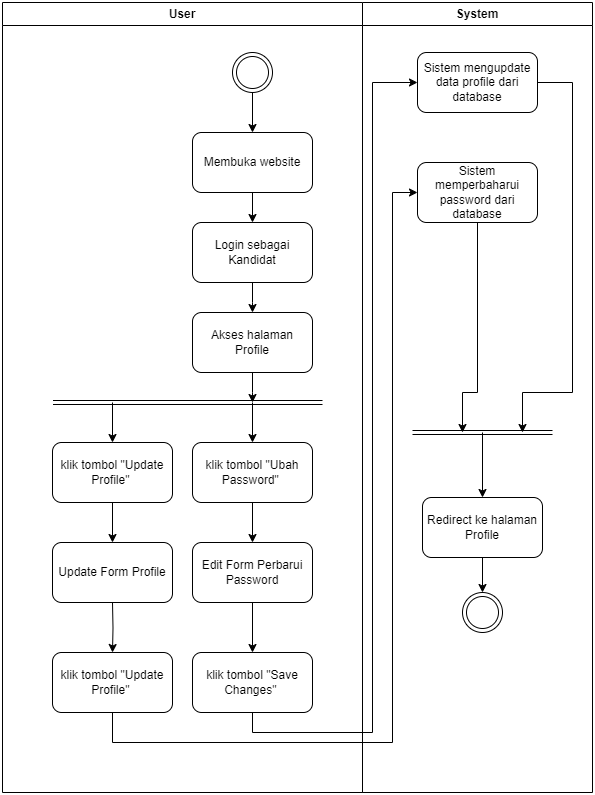

The diagram above was exported from draw.io. Its source (the exported page's mxGraphModel, read from the mxfile embedded in the PNG):
<mxGraphModel dx="1050" dy="618" grid="1" gridSize="10" guides="1" tooltips="1" connect="1" arrows="1" fold="1" page="1" pageScale="1" pageWidth="827" pageHeight="1169" math="0" shadow="0">
  <root>
    <mxCell id="0" />
    <mxCell id="1" parent="0" />
    <mxCell id="kY5nvCvN72B3PqWAZpgr-1" value="System" style="swimlane;whiteSpace=wrap;html=1;container=0;" parent="1" vertex="1">
      <mxGeometry x="400" y="60" width="230" height="790" as="geometry" />
    </mxCell>
    <mxCell id="kY5nvCvN72B3PqWAZpgr-4" style="edgeStyle=orthogonalEdgeStyle;rounded=0;orthogonalLoop=1;jettySize=auto;html=1;exitX=0.5;exitY=1;exitDx=0;exitDy=0;" parent="kY5nvCvN72B3PqWAZpgr-1" source="kY5nvCvN72B3PqWAZpgr-5" edge="1">
      <mxGeometry relative="1" as="geometry">
        <mxPoint x="100" y="430" as="targetPoint" />
        <Array as="points">
          <mxPoint x="115" y="390" />
          <mxPoint x="100" y="390" />
        </Array>
      </mxGeometry>
    </mxCell>
    <mxCell id="kY5nvCvN72B3PqWAZpgr-5" value="Sistem memperbaharui password dari database" style="rounded=1;whiteSpace=wrap;html=1;container=0;" parent="kY5nvCvN72B3PqWAZpgr-1" vertex="1">
      <mxGeometry x="55" y="160" width="120" height="60" as="geometry" />
    </mxCell>
    <mxCell id="kY5nvCvN72B3PqWAZpgr-6" style="edgeStyle=orthogonalEdgeStyle;rounded=0;orthogonalLoop=1;jettySize=auto;html=1;exitX=1;exitY=0.5;exitDx=0;exitDy=0;" parent="kY5nvCvN72B3PqWAZpgr-1" source="kY5nvCvN72B3PqWAZpgr-7" edge="1">
      <mxGeometry relative="1" as="geometry">
        <mxPoint x="160" y="430" as="targetPoint" />
        <Array as="points">
          <mxPoint x="210" y="80" />
          <mxPoint x="210" y="390" />
          <mxPoint x="160" y="390" />
        </Array>
      </mxGeometry>
    </mxCell>
    <mxCell id="kY5nvCvN72B3PqWAZpgr-7" value="Sistem mengupdate data profile dari database" style="rounded=1;whiteSpace=wrap;html=1;container=0;" parent="kY5nvCvN72B3PqWAZpgr-1" vertex="1">
      <mxGeometry x="55" y="50" width="120" height="60" as="geometry" />
    </mxCell>
    <mxCell id="kY5nvCvN72B3PqWAZpgr-8" value="" style="shape=link;html=1;rounded=0;" parent="kY5nvCvN72B3PqWAZpgr-1" edge="1">
      <mxGeometry width="100" relative="1" as="geometry">
        <mxPoint x="50" y="430" as="sourcePoint" />
        <mxPoint x="190" y="430" as="targetPoint" />
      </mxGeometry>
    </mxCell>
    <mxCell id="kY5nvCvN72B3PqWAZpgr-9" style="edgeStyle=orthogonalEdgeStyle;rounded=0;orthogonalLoop=1;jettySize=auto;html=1;" parent="kY5nvCvN72B3PqWAZpgr-1" source="kY5nvCvN72B3PqWAZpgr-10" target="kY5nvCvN72B3PqWAZpgr-11" edge="1">
      <mxGeometry relative="1" as="geometry" />
    </mxCell>
    <mxCell id="kY5nvCvN72B3PqWAZpgr-10" value="Redirect ke halaman Profile" style="rounded=1;whiteSpace=wrap;html=1;container=0;" parent="kY5nvCvN72B3PqWAZpgr-1" vertex="1">
      <mxGeometry x="60" y="495" width="120" height="60" as="geometry" />
    </mxCell>
    <mxCell id="kY5nvCvN72B3PqWAZpgr-11" value="" style="ellipse;shape=doubleEllipse;whiteSpace=wrap;html=1;aspect=fixed;container=0;" parent="kY5nvCvN72B3PqWAZpgr-1" vertex="1">
      <mxGeometry x="100" y="590" width="40" height="40" as="geometry" />
    </mxCell>
    <mxCell id="kY5nvCvN72B3PqWAZpgr-12" value="User" style="swimlane;whiteSpace=wrap;html=1;startSize=23;container=0;" parent="1" vertex="1">
      <mxGeometry x="40" y="60" width="360" height="790" as="geometry" />
    </mxCell>
    <mxCell id="kY5nvCvN72B3PqWAZpgr-13" style="edgeStyle=orthogonalEdgeStyle;rounded=0;orthogonalLoop=1;jettySize=auto;html=1;" parent="kY5nvCvN72B3PqWAZpgr-12" source="kY5nvCvN72B3PqWAZpgr-14" target="kY5nvCvN72B3PqWAZpgr-16" edge="1">
      <mxGeometry relative="1" as="geometry">
        <mxPoint x="250" y="130" as="targetPoint" />
      </mxGeometry>
    </mxCell>
    <mxCell id="kY5nvCvN72B3PqWAZpgr-14" value="" style="ellipse;shape=doubleEllipse;whiteSpace=wrap;html=1;aspect=fixed;container=0;" parent="kY5nvCvN72B3PqWAZpgr-12" vertex="1">
      <mxGeometry x="230" y="50" width="40" height="40" as="geometry" />
    </mxCell>
    <mxCell id="kY5nvCvN72B3PqWAZpgr-15" style="edgeStyle=orthogonalEdgeStyle;rounded=0;orthogonalLoop=1;jettySize=auto;html=1;entryX=0.5;entryY=0;entryDx=0;entryDy=0;" parent="kY5nvCvN72B3PqWAZpgr-12" source="kY5nvCvN72B3PqWAZpgr-16" target="kY5nvCvN72B3PqWAZpgr-18" edge="1">
      <mxGeometry relative="1" as="geometry" />
    </mxCell>
    <mxCell id="kY5nvCvN72B3PqWAZpgr-16" value="Membuka website" style="rounded=1;whiteSpace=wrap;html=1;container=0;" parent="kY5nvCvN72B3PqWAZpgr-12" vertex="1">
      <mxGeometry x="190" y="130" width="120" height="60" as="geometry" />
    </mxCell>
    <mxCell id="kY5nvCvN72B3PqWAZpgr-17" style="edgeStyle=orthogonalEdgeStyle;rounded=0;orthogonalLoop=1;jettySize=auto;html=1;" parent="kY5nvCvN72B3PqWAZpgr-12" source="kY5nvCvN72B3PqWAZpgr-18" edge="1">
      <mxGeometry relative="1" as="geometry">
        <mxPoint x="250" y="310" as="targetPoint" />
      </mxGeometry>
    </mxCell>
    <mxCell id="kY5nvCvN72B3PqWAZpgr-18" value="Login sebagai Kandidat" style="rounded=1;whiteSpace=wrap;html=1;container=0;" parent="kY5nvCvN72B3PqWAZpgr-12" vertex="1">
      <mxGeometry x="190" y="220" width="120" height="60" as="geometry" />
    </mxCell>
    <mxCell id="kY5nvCvN72B3PqWAZpgr-19" style="edgeStyle=orthogonalEdgeStyle;rounded=0;orthogonalLoop=1;jettySize=auto;html=1;" parent="kY5nvCvN72B3PqWAZpgr-12" source="kY5nvCvN72B3PqWAZpgr-20" edge="1">
      <mxGeometry relative="1" as="geometry">
        <mxPoint x="250" y="400" as="targetPoint" />
      </mxGeometry>
    </mxCell>
    <mxCell id="kY5nvCvN72B3PqWAZpgr-20" value="Akses halaman Profile" style="rounded=1;whiteSpace=wrap;html=1;container=0;" parent="kY5nvCvN72B3PqWAZpgr-12" vertex="1">
      <mxGeometry x="190" y="310" width="120" height="60" as="geometry" />
    </mxCell>
    <mxCell id="kY5nvCvN72B3PqWAZpgr-21" value="" style="shape=link;html=1;rounded=0;" parent="kY5nvCvN72B3PqWAZpgr-12" edge="1">
      <mxGeometry width="100" relative="1" as="geometry">
        <mxPoint x="50.5" y="400" as="sourcePoint" />
        <mxPoint x="320" y="400" as="targetPoint" />
      </mxGeometry>
    </mxCell>
    <mxCell id="kY5nvCvN72B3PqWAZpgr-22" value="" style="endArrow=classic;html=1;rounded=0;entryX=0.5;entryY=0;entryDx=0;entryDy=0;" parent="kY5nvCvN72B3PqWAZpgr-12" target="kY5nvCvN72B3PqWAZpgr-23" edge="1">
      <mxGeometry width="50" height="50" relative="1" as="geometry">
        <mxPoint x="110" y="400" as="sourcePoint" />
        <mxPoint x="250" y="500" as="targetPoint" />
      </mxGeometry>
    </mxCell>
    <mxCell id="kY5nvCvN72B3PqWAZpgr-23" value="klik tombol &quot;Update Profile&quot;&amp;nbsp;" style="rounded=1;whiteSpace=wrap;html=1;container=0;" parent="kY5nvCvN72B3PqWAZpgr-12" vertex="1">
      <mxGeometry x="50" y="440" width="120" height="60" as="geometry" />
    </mxCell>
    <mxCell id="kY5nvCvN72B3PqWAZpgr-24" value="" style="endArrow=classic;html=1;rounded=0;entryX=0.5;entryY=0;entryDx=0;entryDy=0;" parent="kY5nvCvN72B3PqWAZpgr-12" target="kY5nvCvN72B3PqWAZpgr-25" edge="1">
      <mxGeometry width="50" height="50" relative="1" as="geometry">
        <mxPoint x="250" y="400" as="sourcePoint" />
        <mxPoint x="390" y="500" as="targetPoint" />
      </mxGeometry>
    </mxCell>
    <mxCell id="kY5nvCvN72B3PqWAZpgr-25" value="klik tombol &quot;Ubah Password&quot;&amp;nbsp;" style="rounded=1;whiteSpace=wrap;html=1;container=0;" parent="kY5nvCvN72B3PqWAZpgr-12" vertex="1">
      <mxGeometry x="190" y="440" width="120" height="60" as="geometry" />
    </mxCell>
    <mxCell id="kY5nvCvN72B3PqWAZpgr-28" value="Update Form Profile" style="rounded=1;whiteSpace=wrap;html=1;container=0;" parent="kY5nvCvN72B3PqWAZpgr-12" vertex="1">
      <mxGeometry x="50" y="540" width="120" height="60" as="geometry" />
    </mxCell>
    <mxCell id="kY5nvCvN72B3PqWAZpgr-29" value="" style="edgeStyle=orthogonalEdgeStyle;rounded=0;orthogonalLoop=1;jettySize=auto;html=1;exitX=0.5;exitY=1;exitDx=0;exitDy=0;" parent="kY5nvCvN72B3PqWAZpgr-12" source="kY5nvCvN72B3PqWAZpgr-23" target="kY5nvCvN72B3PqWAZpgr-28" edge="1">
      <mxGeometry relative="1" as="geometry">
        <mxPoint x="120" y="500" as="sourcePoint" />
      </mxGeometry>
    </mxCell>
    <mxCell id="kY5nvCvN72B3PqWAZpgr-30" value="klik tombol &quot;Update Profile&quot;&amp;nbsp;" style="rounded=1;whiteSpace=wrap;html=1;container=0;" parent="kY5nvCvN72B3PqWAZpgr-12" vertex="1">
      <mxGeometry x="50" y="650" width="120" height="60" as="geometry" />
    </mxCell>
    <mxCell id="kY5nvCvN72B3PqWAZpgr-31" value="Edit Form Perbarui Password" style="rounded=1;whiteSpace=wrap;html=1;container=0;" parent="kY5nvCvN72B3PqWAZpgr-12" vertex="1">
      <mxGeometry x="190" y="540" width="120" height="60" as="geometry" />
    </mxCell>
    <mxCell id="kY5nvCvN72B3PqWAZpgr-32" value="" style="edgeStyle=orthogonalEdgeStyle;rounded=0;orthogonalLoop=1;jettySize=auto;html=1;" parent="kY5nvCvN72B3PqWAZpgr-12" source="kY5nvCvN72B3PqWAZpgr-25" target="kY5nvCvN72B3PqWAZpgr-31" edge="1">
      <mxGeometry relative="1" as="geometry" />
    </mxCell>
    <mxCell id="kY5nvCvN72B3PqWAZpgr-34" value="" style="edgeStyle=orthogonalEdgeStyle;rounded=0;orthogonalLoop=1;jettySize=auto;html=1;" parent="kY5nvCvN72B3PqWAZpgr-12" edge="1">
      <mxGeometry relative="1" as="geometry">
        <mxPoint x="400" y="540" as="targetPoint" />
      </mxGeometry>
    </mxCell>
    <mxCell id="kY5nvCvN72B3PqWAZpgr-35" value="klik tombol &quot;Save Changes&quot;&amp;nbsp;" style="rounded=1;whiteSpace=wrap;html=1;container=0;" parent="kY5nvCvN72B3PqWAZpgr-12" vertex="1">
      <mxGeometry x="190" y="650" width="120" height="60" as="geometry" />
    </mxCell>
    <mxCell id="kY5nvCvN72B3PqWAZpgr-36" value="" style="edgeStyle=orthogonalEdgeStyle;rounded=0;orthogonalLoop=1;jettySize=auto;html=1;" parent="kY5nvCvN72B3PqWAZpgr-12" source="kY5nvCvN72B3PqWAZpgr-31" target="kY5nvCvN72B3PqWAZpgr-35" edge="1">
      <mxGeometry relative="1" as="geometry" />
    </mxCell>
    <mxCell id="kY5nvCvN72B3PqWAZpgr-37" value="" style="edgeStyle=orthogonalEdgeStyle;rounded=0;orthogonalLoop=1;jettySize=auto;html=1;entryX=0.5;entryY=0;entryDx=0;entryDy=0;" parent="1" target="kY5nvCvN72B3PqWAZpgr-30" edge="1">
      <mxGeometry relative="1" as="geometry">
        <mxPoint x="150" y="660" as="sourcePoint" />
        <mxPoint x="160" y="610" as="targetPoint" />
      </mxGeometry>
    </mxCell>
    <mxCell id="kY5nvCvN72B3PqWAZpgr-39" style="edgeStyle=orthogonalEdgeStyle;rounded=0;orthogonalLoop=1;jettySize=auto;html=1;entryX=0;entryY=0.5;entryDx=0;entryDy=0;" parent="1" source="kY5nvCvN72B3PqWAZpgr-35" target="kY5nvCvN72B3PqWAZpgr-7" edge="1">
      <mxGeometry relative="1" as="geometry">
        <Array as="points">
          <mxPoint x="290" y="790" />
          <mxPoint x="410" y="790" />
          <mxPoint x="410" y="140" />
        </Array>
      </mxGeometry>
    </mxCell>
    <mxCell id="kY5nvCvN72B3PqWAZpgr-40" style="edgeStyle=orthogonalEdgeStyle;rounded=0;orthogonalLoop=1;jettySize=auto;html=1;entryX=0;entryY=0.5;entryDx=0;entryDy=0;" parent="1" source="kY5nvCvN72B3PqWAZpgr-30" target="kY5nvCvN72B3PqWAZpgr-5" edge="1">
      <mxGeometry relative="1" as="geometry">
        <Array as="points">
          <mxPoint x="150" y="800" />
          <mxPoint x="430" y="800" />
          <mxPoint x="430" y="250" />
        </Array>
      </mxGeometry>
    </mxCell>
    <mxCell id="kY5nvCvN72B3PqWAZpgr-41" value="" style="endArrow=classic;html=1;rounded=0;entryX=0.5;entryY=0;entryDx=0;entryDy=0;" parent="1" target="kY5nvCvN72B3PqWAZpgr-10" edge="1">
      <mxGeometry width="50" height="50" relative="1" as="geometry">
        <mxPoint x="520" y="490" as="sourcePoint" />
        <mxPoint x="350" y="500" as="targetPoint" />
      </mxGeometry>
    </mxCell>
  </root>
</mxGraphModel>